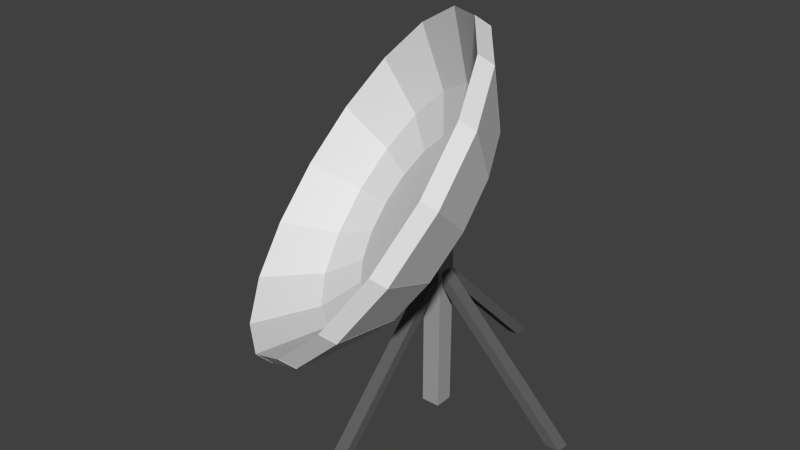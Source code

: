 # Source: dishCOL.blend  (saved by Blender 2.78.0; exported with 4.5.12 LTS)
import bpy
from mathutils import Matrix  # noqa: F401  (used for matrix-valued properties, if any)

bpy.ops.wm.read_factory_settings(use_empty=True)
scene = bpy.context.scene
scene.name = 'Scene'

# ---- collections
col_collection_1 = bpy.data.collections.new('Collection 1'); scene.collection.children.link(col_collection_1)

# ---- materials (node trees are filled in below, after node groups)
mat_blank_001 = bpy.data.materials.new('blank.001')
mat_blank_001.alpha_threshold = 0.0
mat_blank_001.use_transparent_shadow = False
mat_blank_001.roughness = 0.5
mat_blank_001.line_color = (0.0, 0.0, 0.0, 1.0)
mat_csub_1_001 = bpy.data.materials.new('csub 1.001')
mat_csub_1_001.alpha_threshold = 0.0
mat_csub_1_001.use_transparent_shadow = False
mat_csub_1_001.diffuse_color = (0.1282, 0.1282, 0.1282, 1.0)
mat_csub_1_001.roughness = 0.5
mat_csub_2_001 = bpy.data.materials.new('csub 2.001')
mat_csub_2_001.alpha_threshold = 0.0
mat_csub_2_001.use_transparent_shadow = False
mat_csub_2_001.diffuse_color = (0.3588, 0.3588, 0.3588, 1.0)
mat_csub_2_001.roughness = 0.5
mat_grey_001 = bpy.data.materials.new('grey.001')
mat_grey_001.alpha_threshold = 0.0
mat_grey_001.use_transparent_shadow = False
mat_grey_001.diffuse_color = (0.3844, 0.3844, 0.3844, 1.0)
mat_grey_001.roughness = 0.5

# ---- material node trees

# ---- world
world_world = bpy.data.worlds.new('World'); scene.world = world_world
world_world.color = (0.05088, 0.05088, 0.05088)
world_world.use_sun_shadow = False
world_world.sun_shadow_jitter_overblur = 0.0
world_world.cycles.sampling_method = 'NONE'
world_world.cycles.sample_map_resolution = 256
world_world.light_settings.ao_factor = 0.5

# ---- meshes
me_cube_002 = bpy.data.meshes.new('Cube.002')
me_cube_002.from_pydata([(0.1083, 2.5, -3.171), (0.1083, 2.25, -3.171), (-0.1083, 2.5, -3.171), (-0.1083, 2.25, -3.171), (0.1083, 5.119e-07, -0.921), (0.1083, 5.119e-07, -0.671), (-0.1083, 4.418e-07, -0.671), (-0.1083, 4.418e-07, -0.921)], [], [(2, 7, 6), (1, 5, 4), (5, 0, 2, 6), (7, 3, 1, 4), (2, 3, 7), (1, 0, 5), (4, 5, 6, 7), (2, 0, 1, 3)])
me_cube_002.polygons.foreach_set('material_index', [1, 1, 1, 1, 1, 1, 1, 1])
me_cube_002.materials.append(mat_blank_001)
me_cube_002.materials.append(mat_csub_1_001)
me_cube_002.materials.append(mat_csub_2_001)
me_cube_002.materials.append(mat_grey_001)
me_cube_002.use_remesh_preserve_volume = False
me_cube_002.use_remesh_preserve_attributes = False
me_cube_002.use_mirror_vertex_groups = False
me_cube_002.update()
me_cube_003 = bpy.data.meshes.new('Cube.003')
me_cube_003.from_pydata([(-0.1083, -2.5, -3.171), (-0.1083, -2.25, -3.171), (0.1083, -2.5, -3.171), (0.1083, -2.25, -3.171), (-0.1083, -4.955e-07, -0.921), (-0.1083, -4.955e-07, -0.671), (0.1083, -4.581e-07, -0.671), (0.1083, -4.581e-07, -0.921)], [], [(2, 7, 6), (1, 5, 4), (5, 0, 2, 6), (7, 3, 1, 4), (2, 3, 7), (1, 0, 5), (4, 5, 6, 7), (2, 0, 1, 3)])
me_cube_003.polygons.foreach_set('material_index', [1, 1, 1, 1, 1, 1, 1, 1])
me_cube_003.materials.append(mat_blank_001)
me_cube_003.materials.append(mat_csub_1_001)
me_cube_003.materials.append(mat_csub_2_001)
me_cube_003.materials.append(mat_grey_001)
me_cube_003.use_remesh_preserve_volume = False
me_cube_003.use_remesh_preserve_attributes = False
me_cube_003.use_mirror_vertex_groups = False
me_cube_003.update()
me_cube_011 = bpy.data.meshes.new('Cube.011')
me_cube_011.from_pydata([(-2.5, 0.1083, -3.171), (-2.25, 0.1083, -3.171), (-2.5, -0.1083, -3.171), (-2.25, -0.1083, -3.171), (-5.037e-07, 0.1083, -0.921), (-5.037e-07, 0.1083, -0.671), (-4.5e-07, -0.1083, -0.671), (-4.5e-07, -0.1083, -0.921)], [], [(2, 7, 6), (1, 5, 4), (5, 0, 2, 6), (7, 3, 1, 4), (2, 3, 7), (1, 0, 5), (4, 5, 6, 7), (2, 0, 1, 3)])
me_cube_011.polygons.foreach_set('material_index', [1, 1, 1, 1, 1, 1, 1, 1])
me_cube_011.materials.append(mat_blank_001)
me_cube_011.materials.append(mat_csub_1_001)
me_cube_011.materials.append(mat_csub_2_001)
me_cube_011.materials.append(mat_grey_001)
me_cube_011.use_remesh_preserve_volume = False
me_cube_011.use_remesh_preserve_attributes = False
me_cube_011.use_mirror_vertex_groups = False
me_cube_011.update()
me_cube_004 = bpy.data.meshes.new('Cube.004')
me_cube_004.from_pydata([(2.5, -0.1083, -3.171), (2.25, -0.1083, -3.171), (2.5, 0.1083, -3.171), (2.25, 0.1083, -3.171), (5.132e-07, -0.1083, -0.921), (5.132e-07, -0.1083, -0.671), (4.405e-07, 0.1083, -0.671), (4.405e-07, 0.1083, -0.921)], [], [(2, 7, 6), (1, 5, 4), (5, 0, 2, 6), (7, 3, 1, 4), (2, 3, 7), (1, 0, 5), (4, 5, 6, 7), (2, 0, 1, 3)])
me_cube_004.polygons.foreach_set('material_index', [1, 1, 1, 1, 1, 1, 1, 1])
me_cube_004.materials.append(mat_blank_001)
me_cube_004.materials.append(mat_csub_1_001)
me_cube_004.materials.append(mat_csub_2_001)
me_cube_004.materials.append(mat_grey_001)
me_cube_004.use_remesh_preserve_volume = False
me_cube_004.use_remesh_preserve_attributes = False
me_cube_004.use_mirror_vertex_groups = False
me_cube_004.update()
me_cube_012 = bpy.data.meshes.new('Cube.012')
me_cube_012.from_pydata([(0.161, -0.161, -3.371), (0.161, 0.161, -3.371), (-0.161, -0.161, -3.371), (-0.161, 0.161, -3.371), (0.161, 0.161, 0.03014), (-0.161, 0.161, 0.03014), (0.161, -0.161, 0.03014), (-0.161, -0.161, 0.03014)], [], [(6, 4, 5, 7), (0, 2, 3, 1), (6, 0, 1, 4), (4, 1, 3, 5), (5, 3, 2, 7), (7, 2, 0, 6)])
me_cube_012.polygons.foreach_set('material_index', [3, 3, 3, 3, 3, 3])
me_cube_012.materials.append(mat_blank_001)
me_cube_012.materials.append(mat_csub_1_001)
me_cube_012.materials.append(mat_csub_2_001)
me_cube_012.materials.append(mat_grey_001)
me_cube_012.use_remesh_preserve_volume = False
me_cube_012.use_remesh_preserve_attributes = False
me_cube_012.use_mirror_vertex_groups = False
me_cube_012.update()
me_circle_001 = bpy.data.meshes.new('Circle.001')
me_circle_001.from_pydata([(1.039, -0.8275, 0.4145), (1.008, -0.4172, 0.7973), (0.8043, 0.03991, 1.053), (0.459, 0.4742, 1.143), (0.02473, 0.8195, 1.053), (-0.4324, 1.023, 0.7973), (-0.8427, 1.055, 0.4145), (-1.144, 0.9085, -0.03711), (-1.29, 0.6074, -0.4887), (-1.259, 0.1971, -0.8715), (-1.055, -0.26, -1.127), (-0.7095, -0.6943, -1.217), (-0.2752, -1.04, -1.127), (0.1819, -1.243, -0.8715), (0.5922, -1.275, -0.4887), (0.8934, -1.129, -0.03711), (0.8683, -0.9987, 0.5839), (0.837, -0.5883, 0.9667), (0.6332, -0.1312, 1.223), (0.2879, 0.303, 1.312), (-0.1464, 0.6484, 1.223), (-0.6035, 0.8522, 0.9667), (-1.014, 0.8834, 0.5839), (-1.315, 0.7374, 0.1324), (-1.461, 0.4363, -0.3192), (-1.43, 0.02593, -0.702), (-1.226, -0.4312, -0.9578), (-0.8806, -0.8654, -1.048), (-0.4464, -1.211, -0.9578), (0.01075, -1.415, -0.702), (0.4211, -1.446, -0.3192), (0.7222, -1.3, 0.1324)], [], [(8, 9, 25, 24), (6, 7, 23, 22), (4, 5, 21, 20), (15, 0, 16, 31), (2, 3, 19, 18), (13, 14, 30, 29), (0, 1, 17, 16), (7, 8, 24, 23), (5, 6, 22, 21), (3, 4, 20, 19), (14, 15, 31, 30), (1, 2, 18, 17), (12, 13, 29, 28), (10, 11, 27, 26), (17, 18, 19, 20, 21, 22, 23, 24, 25, 26, 27, 28, 29, 30, 31, 16), (1, 0, 15, 14, 13, 12, 11, 10, 9, 8, 7, 6, 5, 4, 3, 2), (11, 12, 28, 27), (9, 10, 26, 25)])
me_circle_001.use_remesh_preserve_volume = False
me_circle_001.use_remesh_preserve_attributes = False
me_circle_001.use_mirror_vertex_groups = False
me_circle_001.update()
me_circle_002 = bpy.data.meshes.new('Circle.002')
me_circle_002.from_pydata([(-0.7095, -0.6943, -1.217), (-0.2752, -1.04, -1.127), (-0.8806, -0.8654, -1.048), (-0.4464, -1.211, -0.9578), (-0.5118, -1.67, -1.504), (-1.169, -1.147, -1.64), (-0.6829, -1.841, -1.334), (-1.34, -1.318, -1.47)], [], [(1, 3, 6, 4), (2, 0, 5, 7), (3, 2, 7, 6), (0, 1, 4, 5), (0, 2, 3, 1), (5, 4, 6, 7)])
me_circle_002.use_remesh_preserve_volume = False
me_circle_002.use_remesh_preserve_attributes = False
me_circle_002.use_mirror_vertex_groups = False
me_circle_002.update()
me_circle_006 = bpy.data.meshes.new('Circle.006')
me_circle_006.from_pydata([(0.459, 0.4742, 1.143), (0.02473, 0.8195, 1.053), (0.2879, 0.303, 1.312), (-0.1464, 0.6484, 1.223), (-0.07041, 1.118, 1.758), (0.5871, 0.5955, 1.894), (-0.2416, 0.9472, 1.927), (0.4159, 0.4243, 2.063)], [], [(1, 3, 6, 4), (5, 4, 6, 7), (2, 0, 5, 7), (3, 2, 7, 6), (0, 1, 4, 5), (0, 2, 3, 1)])
me_circle_006.use_remesh_preserve_volume = False
me_circle_006.use_remesh_preserve_attributes = False
me_circle_006.use_mirror_vertex_groups = False
me_circle_006.update()
me_circle_008 = bpy.data.meshes.new('Circle.008')
me_circle_008.from_pydata([(0.8934, -1.129, -0.03711), (1.039, -0.8275, 0.4145), (0.7222, -1.3, 0.1324), (0.8683, -0.9987, 0.5839), (1.453, -1.347, 0.8069), (1.232, -1.803, 0.1232), (1.282, -1.518, 0.9763), (1.061, -1.974, 0.2927)], [], [(1, 3, 6, 4), (5, 4, 6, 7), (2, 0, 5, 7), (3, 2, 7, 6), (0, 1, 4, 5), (0, 2, 3, 1)])
me_circle_008.use_remesh_preserve_volume = False
me_circle_008.use_remesh_preserve_attributes = False
me_circle_008.use_mirror_vertex_groups = False
me_circle_008.update()
me_circle_007 = bpy.data.meshes.new('Circle.007')
me_circle_007.from_pydata([(-1.144, 0.9085, -0.03711), (-1.29, 0.6074, -0.4887), (-1.315, 0.7374, 0.1324), (-1.461, 0.4363, -0.3192), (-2.035, 0.7953, -0.5526), (-1.814, 1.251, 0.131), (-2.207, 0.6241, -0.3832), (-1.985, 1.08, 0.3005)], [], [(1, 3, 6, 4), (5, 4, 6, 7), (2, 0, 5, 7), (3, 2, 7, 6), (0, 1, 4, 5), (0, 2, 3, 1)])
me_circle_007.use_remesh_preserve_volume = False
me_circle_007.use_remesh_preserve_attributes = False
me_circle_007.use_mirror_vertex_groups = False
me_circle_007.update()
me_circle_010 = bpy.data.meshes.new('Circle.010')
me_circle_010.from_pydata([(-1.29, 0.6074, -0.4887), (-1.259, 0.1971, -0.8715), (-1.461, 0.4363, -0.3192), (-1.43, 0.02593, -0.702), (-1.987, 0.1802, -1.125), (-2.034, 0.8015, -0.5454), (-2.158, 0.009045, -0.9555), (-2.206, 0.6303, -0.3759)], [], [(1, 3, 6, 4), (5, 4, 6, 7), (2, 0, 5, 7), (3, 2, 7, 6), (0, 1, 4, 5), (0, 2, 3, 1)])
me_circle_010.use_remesh_preserve_volume = False
me_circle_010.use_remesh_preserve_attributes = False
me_circle_010.use_mirror_vertex_groups = False
me_circle_010.update()
me_circle_009 = bpy.data.meshes.new('Circle.009')
me_circle_009.from_pydata([(1.039, -0.8275, 0.4145), (1.008, -0.4172, 0.7973), (0.8683, -0.9987, 0.5839), (0.837, -0.5883, 0.9668), (1.405, -0.732, 1.379), (1.452, -1.353, 0.7996), (1.234, -0.9032, 1.549), (1.281, -1.524, 0.9691)], [], [(1, 3, 6, 4), (5, 4, 6, 7), (2, 0, 5, 7), (3, 2, 7, 6), (0, 1, 4, 5), (0, 2, 3, 1)])
me_circle_009.use_remesh_preserve_volume = False
me_circle_009.use_remesh_preserve_attributes = False
me_circle_009.use_mirror_vertex_groups = False
me_circle_009.update()
me_circle_011 = bpy.data.meshes.new('Circle.011')
me_circle_011.from_pydata([(-1.259, 0.1971, -0.8715), (-1.055, -0.26, -1.127), (-1.43, 0.02593, -0.702), (-1.226, -0.4312, -0.9578), (-1.681, -0.5043, -1.507), (-1.989, 0.1877, -1.119), (-1.852, -0.6755, -1.337), (-2.16, 0.01658, -0.9499)], [], [(1, 3, 6, 4), (5, 4, 6, 7), (2, 0, 5, 7), (3, 2, 7, 6), (0, 1, 4, 5), (0, 2, 3, 1)])
me_circle_011.use_remesh_preserve_volume = False
me_circle_011.use_remesh_preserve_attributes = False
me_circle_011.use_mirror_vertex_groups = False
me_circle_011.update()
me_circle_012 = bpy.data.meshes.new('Circle.012')
me_circle_012.from_pydata([(1.008, -0.4172, 0.7973), (0.8043, 0.03991, 1.053), (0.837, -0.5883, 0.9668), (0.6332, -0.1312, 1.223), (1.098, -0.04749, 1.761), (1.407, -0.7395, 1.374), (0.9272, -0.2186, 1.93), (1.236, -0.9107, 1.543)], [], [(1, 3, 6, 4), (5, 4, 6, 7), (2, 0, 5, 7), (3, 2, 7, 6), (0, 1, 4, 5), (0, 2, 3, 1)])
me_circle_012.use_remesh_preserve_volume = False
me_circle_012.use_remesh_preserve_attributes = False
me_circle_012.use_mirror_vertex_groups = False
me_circle_012.update()
me_circle_013 = bpy.data.meshes.new('Circle.013')
me_circle_013.from_pydata([(0.8043, 0.03991, 1.053), (0.459, 0.4742, 1.143), (0.6332, -0.1312, 1.223), (0.2879, 0.303, 1.312), (0.5803, 0.6023, 1.894), (1.103, -0.05523, 1.758), (0.4092, 0.4311, 2.063), (0.932, -0.2264, 1.927)], [], [(1, 3, 6, 4), (5, 4, 6, 7), (2, 0, 5, 7), (3, 2, 7, 6), (0, 1, 4, 5), (0, 2, 3, 1)])
me_circle_013.use_remesh_preserve_volume = False
me_circle_013.use_remesh_preserve_attributes = False
me_circle_013.use_mirror_vertex_groups = False
me_circle_013.update()
me_circle_016 = bpy.data.meshes.new('Circle.016')
me_circle_016.from_pydata([(-0.8427, 1.055, 0.4145), (-1.144, 0.9085, -0.03711), (-1.014, 0.8834, 0.5839), (-1.315, 0.7374, 0.1324), (-1.818, 1.247, 0.1232), (-1.362, 1.468, 0.8069), (-1.989, 1.076, 0.2927), (-1.533, 1.297, 0.9763)], [], [(1, 3, 6, 4), (5, 4, 6, 7), (2, 0, 5, 7), (3, 2, 7, 6), (0, 1, 4, 5), (0, 2, 3, 1)])
me_circle_016.use_remesh_preserve_volume = False
me_circle_016.use_remesh_preserve_attributes = False
me_circle_016.use_mirror_vertex_groups = False
me_circle_016.update()
me_circle_014 = bpy.data.meshes.new('Circle.014')
me_circle_014.from_pydata([(-1.055, -0.26, -1.127), (-0.7095, -0.6943, -1.217), (-1.226, -0.4312, -0.9578), (-0.8806, -0.8654, -1.048), (-1.162, -1.154, -1.64), (-1.685, -0.4966, -1.504), (-1.334, -1.325, -1.47), (-1.856, -0.6677, -1.334)], [], [(1, 3, 6, 4), (5, 4, 6, 7), (2, 0, 5, 7), (3, 2, 7, 6), (0, 1, 4, 5), (0, 2, 3, 1)])
me_circle_014.use_remesh_preserve_volume = False
me_circle_014.use_remesh_preserve_attributes = False
me_circle_014.use_mirror_vertex_groups = False
me_circle_014.update()
me_circle_015 = bpy.data.meshes.new('Circle.015')
me_circle_015.from_pydata([(0.5922, -1.275, -0.4887), (0.8934, -1.129, -0.03711), (0.4211, -1.446, -0.3192), (0.7222, -1.3, 0.1324), (1.236, -1.799, 0.131), (0.7801, -2.02, -0.5526), (1.065, -1.97, 0.3005), (0.609, -2.191, -0.3831)], [], [(1, 3, 6, 4), (5, 4, 6, 7), (2, 0, 5, 7), (3, 2, 7, 6), (0, 1, 4, 5), (0, 2, 3, 1)])
me_circle_015.use_remesh_preserve_volume = False
me_circle_015.use_remesh_preserve_attributes = False
me_circle_015.use_mirror_vertex_groups = False
me_circle_015.update()
me_circle_017 = bpy.data.meshes.new('Circle.017')
me_circle_017.from_pydata([(-0.4324, 1.023, 0.7973), (-0.8427, 1.055, 0.4145), (-0.6035, 0.8522, 0.9667), (-1.014, 0.8834, 0.5839), (-1.368, 1.467, 0.7996), (-0.7472, 1.42, 1.379), (-1.54, 1.296, 0.9691), (-0.9183, 1.249, 1.549)], [], [(1, 3, 6, 4), (5, 4, 6, 7), (2, 0, 5, 7), (3, 2, 7, 6), (0, 1, 4, 5), (0, 2, 3, 1)])
me_circle_017.use_remesh_preserve_volume = False
me_circle_017.use_remesh_preserve_attributes = False
me_circle_017.use_mirror_vertex_groups = False
me_circle_017.update()
me_circle_018 = bpy.data.meshes.new('Circle.018')
me_circle_018.from_pydata([(0.1819, -1.243, -0.8715), (0.5922, -1.275, -0.4887), (0.01075, -1.415, -0.702), (0.4211, -1.446, -0.3192), (0.7863, -2.019, -0.5454), (0.165, -1.972, -1.125), (0.6151, -2.19, -0.3759), (-0.006128, -2.143, -0.9555)], [], [(1, 3, 6, 4), (5, 4, 6, 7), (2, 0, 5, 7), (3, 2, 7, 6), (0, 1, 4, 5), (0, 2, 3, 1)])
me_circle_018.use_remesh_preserve_volume = False
me_circle_018.use_remesh_preserve_attributes = False
me_circle_018.use_mirror_vertex_groups = False
me_circle_018.update()
me_circle_020 = bpy.data.meshes.new('Circle.020')
me_circle_020.from_pydata([(0.02473, 0.8195, 1.053), (-0.4324, 1.023, 0.7973), (-0.1464, 0.6484, 1.223), (-0.6035, 0.8522, 0.9667), (-0.7547, 1.422, 1.374), (-0.06267, 1.114, 1.761), (-0.9259, 1.251, 1.543), (-0.2338, 0.9424, 1.93)], [], [(1, 3, 6, 4), (5, 4, 6, 7), (2, 0, 5, 7), (3, 2, 7, 6), (0, 1, 4, 5), (0, 2, 3, 1)])
me_circle_020.use_remesh_preserve_volume = False
me_circle_020.use_remesh_preserve_attributes = False
me_circle_020.use_mirror_vertex_groups = False
me_circle_020.update()
me_circle_019 = bpy.data.meshes.new('Circle.019')
me_circle_019.from_pydata([(-0.2752, -1.04, -1.127), (0.1819, -1.243, -0.8715), (-0.4464, -1.211, -0.9578), (0.01075, -1.415, -0.702), (0.1725, -1.974, -1.119), (-0.5195, -1.665, -1.507), (0.001404, -2.145, -0.9499), (-0.6906, -1.837, -1.337)], [], [(1, 3, 6, 4), (5, 4, 6, 7), (2, 0, 5, 7), (3, 2, 7, 6), (0, 1, 4, 5), (0, 2, 3, 1)])
me_circle_019.use_remesh_preserve_volume = False
me_circle_019.use_remesh_preserve_attributes = False
me_circle_019.use_mirror_vertex_groups = False
me_circle_019.update()
me_circle_021 = bpy.data.meshes.new('Circle.021')
me_circle_021.from_pydata([(-0.5118, -1.67, -1.504), (-1.169, -1.147, -1.64), (-0.6829, -1.841, -1.334), (-1.34, -1.318, -1.47), (-1.058, -2.696, -1.719), (-1.984, -1.959, -1.911), (-1.229, -2.867, -1.55), (-2.155, -2.131, -1.741)], [], [(0, 2, 6, 4), (5, 4, 6, 7), (3, 1, 5, 7), (2, 3, 7, 6), (1, 0, 4, 5), (1, 3, 2, 0)])
me_circle_021.use_remesh_preserve_volume = False
me_circle_021.use_remesh_preserve_attributes = False
me_circle_021.use_mirror_vertex_groups = False
me_circle_021.update()
me_circle_022 = bpy.data.meshes.new('Circle.022')
me_circle_022.from_pydata([(-0.07041, 1.118, 1.758), (0.5871, 0.5955, 1.894), (-0.2416, 0.9472, 1.927), (0.4159, 0.4243, 2.063), (-0.4357, 1.233, 2.876), (0.4903, 0.4962, 3.068), (-0.6069, 1.061, 3.046), (0.3192, 0.3251, 3.237)], [], [(0, 2, 6, 4), (5, 4, 6, 7), (3, 1, 5, 7), (2, 3, 7, 6), (1, 0, 4, 5), (1, 3, 2, 0)])
me_circle_022.use_remesh_preserve_volume = False
me_circle_022.use_remesh_preserve_attributes = False
me_circle_022.use_mirror_vertex_groups = False
me_circle_022.update()
me_circle_026 = bpy.data.meshes.new('Circle.026')
me_circle_026.from_pydata([(0.1725, -1.974, -1.119), (-0.5195, -1.665, -1.507), (0.001404, -2.145, -0.9499), (-0.6906, -1.837, -1.337), (-0.09372, -3.124, -1.178), (-1.068, -2.689, -1.723), (-0.2649, -3.295, -1.009), (-1.24, -2.86, -1.554)], [], [(0, 2, 6, 4), (5, 4, 6, 7), (3, 1, 5, 7), (2, 3, 7, 6), (1, 0, 4, 5), (1, 3, 2, 0)])
me_circle_026.use_remesh_preserve_volume = False
me_circle_026.use_remesh_preserve_attributes = False
me_circle_026.use_mirror_vertex_groups = False
me_circle_026.update()
me_circle_025 = bpy.data.meshes.new('Circle.025')
me_circle_025.from_pydata([(-0.7547, 1.422, 1.374), (-0.06267, 1.114, 1.761), (-0.9259, 1.251, 1.543), (-0.2338, 0.9424, 1.93), (-1.4, 1.661, 2.335), (-0.4251, 1.226, 2.88), (-1.571, 1.49, 2.504), (-0.5963, 1.055, 3.05)], [], [(0, 2, 6, 4), (5, 4, 6, 7), (3, 1, 5, 7), (2, 3, 7, 6), (1, 0, 4, 5), (1, 3, 2, 0)])
me_circle_025.use_remesh_preserve_volume = False
me_circle_025.use_remesh_preserve_attributes = False
me_circle_025.use_mirror_vertex_groups = False
me_circle_025.update()
me_circle_027 = bpy.data.meshes.new('Circle.027')
me_circle_027.from_pydata([(0.7863, -2.019, -0.5454), (0.165, -1.972, -1.125), (0.6151, -2.19, -0.3759), (-0.006128, -2.143, -0.9555), (0.771, -3.188, -0.3692), (-0.1041, -3.121, -1.186), (0.5998, -3.359, -0.1998), (-0.2752, -3.292, -1.016)], [], [(0, 2, 6, 4), (5, 4, 6, 7), (3, 1, 5, 7), (2, 3, 7, 6), (1, 0, 4, 5), (1, 3, 2, 0)])
me_circle_027.use_remesh_preserve_volume = False
me_circle_027.use_remesh_preserve_attributes = False
me_circle_027.use_mirror_vertex_groups = False
me_circle_027.update()
me_circle_028 = bpy.data.meshes.new('Circle.028')
me_circle_028.from_pydata([(-1.368, 1.467, 0.7996), (-0.7472, 1.42, 1.379), (-1.54, 1.296, 0.9691), (-0.9183, 1.249, 1.549), (-2.265, 1.725, 1.526), (-1.39, 1.658, 2.342), (-2.436, 1.553, 1.695), (-1.561, 1.487, 2.512)], [], [(0, 2, 6, 4), (5, 4, 6, 7), (3, 1, 5, 7), (2, 3, 7, 6), (1, 0, 4, 5), (1, 3, 2, 0)])
me_circle_028.use_remesh_preserve_volume = False
me_circle_028.use_remesh_preserve_attributes = False
me_circle_028.use_mirror_vertex_groups = False
me_circle_028.update()
me_circle_030 = bpy.data.meshes.new('Circle.030')
me_circle_030.from_pydata([(1.236, -1.799, 0.131), (0.7801, -2.02, -0.5526), (1.065, -1.97, 0.3005), (0.609, -2.191, -0.3831), (1.405, -2.878, 0.5838), (0.7625, -3.189, -0.3792), (1.233, -3.049, 0.7532), (0.5914, -3.36, -0.2097)], [], [(0, 2, 6, 4), (5, 4, 6, 7), (3, 1, 5, 7), (2, 3, 7, 6), (1, 0, 4, 5), (1, 3, 2, 0)])
me_circle_030.use_remesh_preserve_volume = False
me_circle_030.use_remesh_preserve_attributes = False
me_circle_030.use_mirror_vertex_groups = False
me_circle_030.update()
me_circle_029 = bpy.data.meshes.new('Circle.029')
me_circle_029.from_pydata([(-1.818, 1.247, 0.1232), (-1.362, 1.468, 0.8069), (-1.989, 1.076, 0.2927), (-1.533, 1.297, 0.9763), (-2.898, 1.414, 0.573), (-2.256, 1.726, 1.536), (-3.069, 1.243, 0.7425), (-2.427, 1.555, 1.705)], [], [(0, 2, 6, 4), (5, 4, 6, 7), (3, 1, 5, 7), (2, 3, 7, 6), (1, 0, 4, 5), (1, 3, 2, 0)])
me_circle_029.use_remesh_preserve_volume = False
me_circle_029.use_remesh_preserve_attributes = False
me_circle_029.use_mirror_vertex_groups = False
me_circle_029.update()
me_circle_031 = bpy.data.meshes.new('Circle.031')
me_circle_031.from_pydata([(1.453, -1.347, 0.8069), (1.232, -1.803, 0.1232), (1.282, -1.518, 0.9763), (1.061, -1.974, 0.2927), (1.711, -2.241, 1.536), (1.399, -2.883, 0.573), (1.54, -2.412, 1.705), (1.228, -3.054, 0.7425)], [], [(0, 2, 6, 4), (5, 4, 6, 7), (3, 1, 5, 7), (2, 3, 7, 6), (1, 0, 4, 5), (1, 3, 2, 0)])
me_circle_031.use_remesh_preserve_volume = False
me_circle_031.use_remesh_preserve_attributes = False
me_circle_031.use_mirror_vertex_groups = False
me_circle_031.update()
me_circle_032 = bpy.data.meshes.new('Circle.032')
me_circle_032.from_pydata([(-2.035, 0.7953, -0.5526), (-1.814, 1.251, 0.131), (-2.207, 0.6241, -0.3832), (-1.985, 1.08, 0.3005), (-3.204, 0.7777, -0.3792), (-2.893, 1.42, 0.5838), (-3.375, 0.6065, -0.2097), (-3.064, 1.249, 0.7532)], [], [(0, 2, 6, 4), (5, 4, 6, 7), (3, 1, 5, 7), (2, 3, 7, 6), (1, 0, 4, 5), (1, 3, 2, 0)])
me_circle_032.use_remesh_preserve_volume = False
me_circle_032.use_remesh_preserve_attributes = False
me_circle_032.use_mirror_vertex_groups = False
me_circle_032.update()
me_circle_034 = bpy.data.meshes.new('Circle.034')
me_circle_034.from_pydata([(1.405, -0.732, 1.379), (1.452, -1.353, 0.7996), (1.234, -0.9032, 1.549), (1.281, -1.524, 0.9691), (1.643, -1.374, 2.342), (1.709, -2.249, 1.526), (1.472, -1.546, 2.512), (1.538, -2.421, 1.695)], [], [(0, 2, 6, 4), (5, 4, 6, 7), (3, 1, 5, 7), (2, 3, 7, 6), (1, 0, 4, 5), (1, 3, 2, 0)])
me_circle_034.use_remesh_preserve_volume = False
me_circle_034.use_remesh_preserve_attributes = False
me_circle_034.use_mirror_vertex_groups = False
me_circle_034.update()
me_circle_033 = bpy.data.meshes.new('Circle.033')
me_circle_033.from_pydata([(-1.987, 0.1802, -1.125), (-2.034, 0.8015, -0.5454), (-2.158, 0.009045, -0.9555), (-2.206, 0.6303, -0.3759), (-3.136, -0.08888, -1.186), (-3.203, 0.7862, -0.3692), (-3.307, -0.26, -1.016), (-3.374, 0.615, -0.1998)], [], [(0, 2, 6, 4), (5, 4, 6, 7), (3, 1, 5, 7), (2, 3, 7, 6), (1, 0, 4, 5), (1, 3, 2, 0)])
me_circle_033.use_remesh_preserve_volume = False
me_circle_033.use_remesh_preserve_attributes = False
me_circle_033.use_mirror_vertex_groups = False
me_circle_033.update()
me_circle_035 = bpy.data.meshes.new('Circle.035')
me_circle_035.from_pydata([(1.098, -0.04749, 1.761), (1.407, -0.7395, 1.374), (0.9272, -0.2186, 1.93), (1.236, -0.9107, 1.543), (1.211, -0.4099, 2.88), (1.646, -1.385, 2.335), (1.04, -0.5811, 3.05), (1.474, -1.556, 2.504)], [], [(0, 2, 6, 4), (5, 4, 6, 7), (3, 1, 5, 7), (2, 3, 7, 6), (1, 0, 4, 5), (1, 3, 2, 0)])
me_circle_035.use_remesh_preserve_volume = False
me_circle_035.use_remesh_preserve_attributes = False
me_circle_035.use_mirror_vertex_groups = False
me_circle_035.update()
me_circle_036 = bpy.data.meshes.new('Circle.036')
me_circle_036.from_pydata([(-1.681, -0.5043, -1.507), (-1.989, 0.1877, -1.119), (-1.852, -0.6755, -1.337), (-2.16, 0.01658, -0.9499), (-2.704, -1.053, -1.723), (-3.139, -0.07855, -1.178), (-2.876, -1.224, -1.554), (-3.31, -0.2497, -1.009)], [], [(0, 2, 6, 4), (5, 4, 6, 7), (3, 1, 5, 7), (2, 3, 7, 6), (1, 0, 4, 5), (1, 3, 2, 0)])
me_circle_036.use_remesh_preserve_volume = False
me_circle_036.use_remesh_preserve_attributes = False
me_circle_036.use_mirror_vertex_groups = False
me_circle_036.update()
me_circle_038 = bpy.data.meshes.new('Circle.038')
me_circle_038.from_pydata([(0.5803, 0.6023, 1.894), (1.103, -0.05523, 1.758), (0.4092, 0.4311, 2.063), (0.932, -0.2264, 1.927), (0.481, 0.5055, 3.068), (1.217, -0.4206, 2.876), (0.3099, 0.3344, 3.237), (1.046, -0.5917, 3.046)], [], [(0, 2, 6, 4), (5, 4, 6, 7), (3, 1, 5, 7), (2, 3, 7, 6), (1, 0, 4, 5), (1, 3, 2, 0)])
me_circle_038.use_remesh_preserve_volume = False
me_circle_038.use_remesh_preserve_attributes = False
me_circle_038.use_mirror_vertex_groups = False
me_circle_038.update()
me_circle_037 = bpy.data.meshes.new('Circle.037')
me_circle_037.from_pydata([(-1.162, -1.154, -1.64), (-1.685, -0.4966, -1.504), (-1.334, -1.325, -1.47), (-1.856, -0.6677, -1.334), (-1.975, -1.969, -1.911), (-2.711, -1.043, -1.719), (-2.146, -2.14, -1.741), (-2.882, -1.214, -1.55)], [], [(0, 2, 6, 4), (5, 4, 6, 7), (3, 1, 5, 7), (2, 3, 7, 6), (1, 0, 4, 5), (1, 3, 2, 0)])
me_circle_037.use_remesh_preserve_volume = False
me_circle_037.use_remesh_preserve_attributes = False
me_circle_037.use_mirror_vertex_groups = False
me_circle_037.update()

# ---- objects
ob_col_100 = bpy.data.objects.new('col-100', me_cube_002)
ob_col_101 = bpy.data.objects.new('col-101', me_cube_003)
ob_col_102 = bpy.data.objects.new('col-102', me_cube_011)
ob_col_103 = bpy.data.objects.new('col-103', me_cube_004)
ob_col_104 = bpy.data.objects.new('col-104', me_cube_012)
ob_col_105 = bpy.data.objects.new('col-105', me_circle_001)
ob_col_106 = bpy.data.objects.new('col-106', me_circle_002)
ob_col_107 = bpy.data.objects.new('col-107', me_circle_006)
ob_col_108 = bpy.data.objects.new('col-108', me_circle_008)
ob_col_109 = bpy.data.objects.new('col-109', me_circle_007)
ob_col_110 = bpy.data.objects.new('col-110', me_circle_010)
ob_col_111 = bpy.data.objects.new('col-111', me_circle_009)
ob_col_112 = bpy.data.objects.new('col-112', me_circle_011)
ob_col_113 = bpy.data.objects.new('col-113', me_circle_012)
ob_col_114 = bpy.data.objects.new('col-114', me_circle_013)
ob_col_115 = bpy.data.objects.new('col-115', me_circle_016)
ob_col_116 = bpy.data.objects.new('col-116', me_circle_014)
ob_col_117 = bpy.data.objects.new('col-117', me_circle_015)
ob_col_118 = bpy.data.objects.new('col-118', me_circle_017)
ob_col_119 = bpy.data.objects.new('col-119', me_circle_018)
ob_col_120 = bpy.data.objects.new('col-120', me_circle_020)
ob_col_121 = bpy.data.objects.new('col-121', me_circle_019)
ob_col_122 = bpy.data.objects.new('col-122', me_circle_021)
ob_col_123 = bpy.data.objects.new('col-123', me_circle_022)
ob_col_124 = bpy.data.objects.new('col-124', me_circle_026)
ob_col_125 = bpy.data.objects.new('col-125', me_circle_025)
ob_col_126 = bpy.data.objects.new('col-126', me_circle_027)
ob_col_127 = bpy.data.objects.new('col-127', me_circle_028)
ob_col_128 = bpy.data.objects.new('col-128', me_circle_030)
ob_col_129 = bpy.data.objects.new('col-129', me_circle_029)
ob_col_130 = bpy.data.objects.new('col-130', me_circle_031)
ob_col_131 = bpy.data.objects.new('col-131', me_circle_032)
ob_col_132 = bpy.data.objects.new('col-132', me_circle_034)
ob_col_133 = bpy.data.objects.new('col-133', me_circle_033)
ob_col_134 = bpy.data.objects.new('col-134', me_circle_035)
ob_col_135 = bpy.data.objects.new('col-135', me_circle_036)
ob_col_136 = bpy.data.objects.new('col-136', me_circle_038)
ob_col_137 = bpy.data.objects.new('col-137', me_circle_037)

# ---- transforms, parenting, visibility, modifiers, constraints
ob_col_100.location = (0.0, 0.0, 0.0)
ob_col_100.lock_rotations_4d = False
ob_col_100.empty_display_type = 'ARROWS'
ob_col_100.lineart.crease_threshold = 0.0
ob_col_101.location = (0.0, 0.0, 0.0)
ob_col_101.lock_rotations_4d = False
ob_col_101.empty_display_type = 'ARROWS'
ob_col_101.lineart.crease_threshold = 0.0
ob_col_102.location = (0.0, 0.0, 0.0)
ob_col_102.lock_rotations_4d = False
ob_col_102.empty_display_type = 'ARROWS'
ob_col_102.lineart.crease_threshold = 0.0
ob_col_103.location = (0.0, 0.0, 0.0)
ob_col_103.lock_rotations_4d = False
ob_col_103.empty_display_type = 'ARROWS'
ob_col_103.lineart.crease_threshold = 0.0
ob_col_104.location = (0.0, 0.0, 0.0)
ob_col_104.lock_rotations_4d = False
ob_col_104.empty_display_type = 'ARROWS'
ob_col_104.lineart.crease_threshold = 0.0
ob_col_105.location = (0.0, 0.0, 0.0)
ob_col_105.lineart.crease_threshold = 0.0
ob_col_106.location = (0.0, 0.0, 0.0)
ob_col_106.lineart.crease_threshold = 0.0
ob_col_107.location = (0.0, 0.0, 0.0)
ob_col_107.lineart.crease_threshold = 0.0
ob_col_108.location = (0.0, 0.0, 0.0)
ob_col_108.lineart.crease_threshold = 0.0
ob_col_109.location = (0.0, 0.0, 0.0)
ob_col_109.lineart.crease_threshold = 0.0
ob_col_110.location = (0.0, 0.0, 0.0)
ob_col_110.lineart.crease_threshold = 0.0
ob_col_111.location = (0.0, 0.0, 0.0)
ob_col_111.lineart.crease_threshold = 0.0
ob_col_112.location = (0.0, 0.0, 0.0)
ob_col_112.lineart.crease_threshold = 0.0
ob_col_113.location = (0.0, 0.0, 0.0)
ob_col_113.lineart.crease_threshold = 0.0
ob_col_114.location = (0.0, 0.0, 0.0)
ob_col_114.lineart.crease_threshold = 0.0
ob_col_115.location = (0.0, 0.0, 0.0)
ob_col_115.lineart.crease_threshold = 0.0
ob_col_116.location = (0.0, 0.0, 0.0)
ob_col_116.lineart.crease_threshold = 0.0
ob_col_117.location = (0.0, 0.0, 0.0)
ob_col_117.lineart.crease_threshold = 0.0
ob_col_118.location = (0.0, 0.0, 0.0)
ob_col_118.lineart.crease_threshold = 0.0
ob_col_119.location = (0.0, 0.0, 0.0)
ob_col_119.lineart.crease_threshold = 0.0
ob_col_120.location = (0.0, 0.0, 0.0)
ob_col_120.lineart.crease_threshold = 0.0
ob_col_121.location = (0.0, 0.0, 0.0)
ob_col_121.lineart.crease_threshold = 0.0
ob_col_122.location = (0.0, 0.0, 0.0)
ob_col_122.lineart.crease_threshold = 0.0
ob_col_123.location = (0.0, 0.0, 0.0)
ob_col_123.lineart.crease_threshold = 0.0
ob_col_124.location = (0.0, 0.0, 0.0)
ob_col_124.lineart.crease_threshold = 0.0
ob_col_125.location = (0.0, 0.0, 0.0)
ob_col_125.lineart.crease_threshold = 0.0
ob_col_126.location = (0.0, 0.0, 0.0)
ob_col_126.lineart.crease_threshold = 0.0
ob_col_127.location = (0.0, 0.0, 0.0)
ob_col_127.lineart.crease_threshold = 0.0
ob_col_128.location = (0.0, 0.0, 0.0)
ob_col_128.lineart.crease_threshold = 0.0
ob_col_129.location = (0.0, 0.0, 0.0)
ob_col_129.lineart.crease_threshold = 0.0
ob_col_130.location = (0.0, 0.0, 0.0)
ob_col_130.lineart.crease_threshold = 0.0
ob_col_131.location = (0.0, 0.0, 0.0)
ob_col_131.lineart.crease_threshold = 0.0
ob_col_132.location = (0.0, 0.0, 0.0)
ob_col_132.lineart.crease_threshold = 0.0
ob_col_133.location = (0.0, 0.0, 0.0)
ob_col_133.lineart.crease_threshold = 0.0
ob_col_134.location = (0.0, 0.0, 0.0)
ob_col_134.lineart.crease_threshold = 0.0
ob_col_135.location = (0.0, 0.0, 0.0)
ob_col_135.lineart.crease_threshold = 0.0
ob_col_136.location = (0.0, 0.0, 0.0)
ob_col_136.lineart.crease_threshold = 0.0
ob_col_137.location = (0.0, 0.0, 0.0)
ob_col_137.lineart.crease_threshold = 0.0

# ---- collection membership
col_collection_1.objects.link(ob_col_100)
col_collection_1.objects.link(ob_col_101)
col_collection_1.objects.link(ob_col_102)
col_collection_1.objects.link(ob_col_103)
col_collection_1.objects.link(ob_col_104)
col_collection_1.objects.link(ob_col_105)
col_collection_1.objects.link(ob_col_106)
col_collection_1.objects.link(ob_col_107)
col_collection_1.objects.link(ob_col_108)
col_collection_1.objects.link(ob_col_109)
col_collection_1.objects.link(ob_col_110)
col_collection_1.objects.link(ob_col_111)
col_collection_1.objects.link(ob_col_112)
col_collection_1.objects.link(ob_col_113)
col_collection_1.objects.link(ob_col_114)
col_collection_1.objects.link(ob_col_115)
col_collection_1.objects.link(ob_col_116)
col_collection_1.objects.link(ob_col_117)
col_collection_1.objects.link(ob_col_118)
col_collection_1.objects.link(ob_col_119)
col_collection_1.objects.link(ob_col_120)
col_collection_1.objects.link(ob_col_121)
col_collection_1.objects.link(ob_col_122)
col_collection_1.objects.link(ob_col_123)
col_collection_1.objects.link(ob_col_124)
col_collection_1.objects.link(ob_col_125)
col_collection_1.objects.link(ob_col_126)
col_collection_1.objects.link(ob_col_127)
col_collection_1.objects.link(ob_col_128)
col_collection_1.objects.link(ob_col_129)
col_collection_1.objects.link(ob_col_130)
col_collection_1.objects.link(ob_col_131)
col_collection_1.objects.link(ob_col_132)
col_collection_1.objects.link(ob_col_133)
col_collection_1.objects.link(ob_col_134)
col_collection_1.objects.link(ob_col_135)
col_collection_1.objects.link(ob_col_136)
col_collection_1.objects.link(ob_col_137)

# ---- scene / render settings (as saved in the file)
scene.frame_start = 1; scene.frame_end = 250; scene.frame_set(1)
scene.render.engine = 'BLENDER_EEVEE_NEXT'
scene.render.resolution_percentage = 50
scene.render.dither_intensity = 0.0
scene.cycles.use_denoising = False
scene.cycles.samples = 10
scene.cycles.sampling_pattern = 'TABULATED_SOBOL'
scene.cycles.light_sampling_threshold = 0.0
scene.cycles.use_adaptive_sampling = False
scene.cycles.use_light_tree = False
scene.cycles.blur_glossy = 0.0
scene.cycles.pixel_filter_type = 'GAUSSIAN'
scene.cycles.sample_clamp_indirect = 0.0
scene.view_settings.view_transform = 'Standard'
bpy.context.view_layer.update()

# ---- added for rendering (the .blend has no active camera and no usable light): camera, sun
cam_auto = bpy.data.cameras.new('AutoCamera')
cam_auto.lens = 50.0
cam_auto.sensor_width = 36.0
cam_auto.clip_end = 1000.0
ob_auto_camera = bpy.data.objects.new('AutoCamera', cam_auto)
scene.collection.objects.link(ob_auto_camera)
ob_auto_camera.location = (9.37716, -12.208, 7.78496)
ob_auto_camera.rotation_euler = (1.09748, -7.21219e-08, 0.694738)
scene.camera = ob_auto_camera
light_auto_sun = bpy.data.lights.new('AutoSun', 'SUN')
light_auto_sun.energy = 3.0
light_auto_sun.angle = 0.0523599
ob_auto_sun = bpy.data.objects.new('AutoSun', light_auto_sun)
scene.collection.objects.link(ob_auto_sun)
ob_auto_sun.rotation_euler = (0.872665, 0.174533, 0.523599)
bpy.context.view_layer.update()
